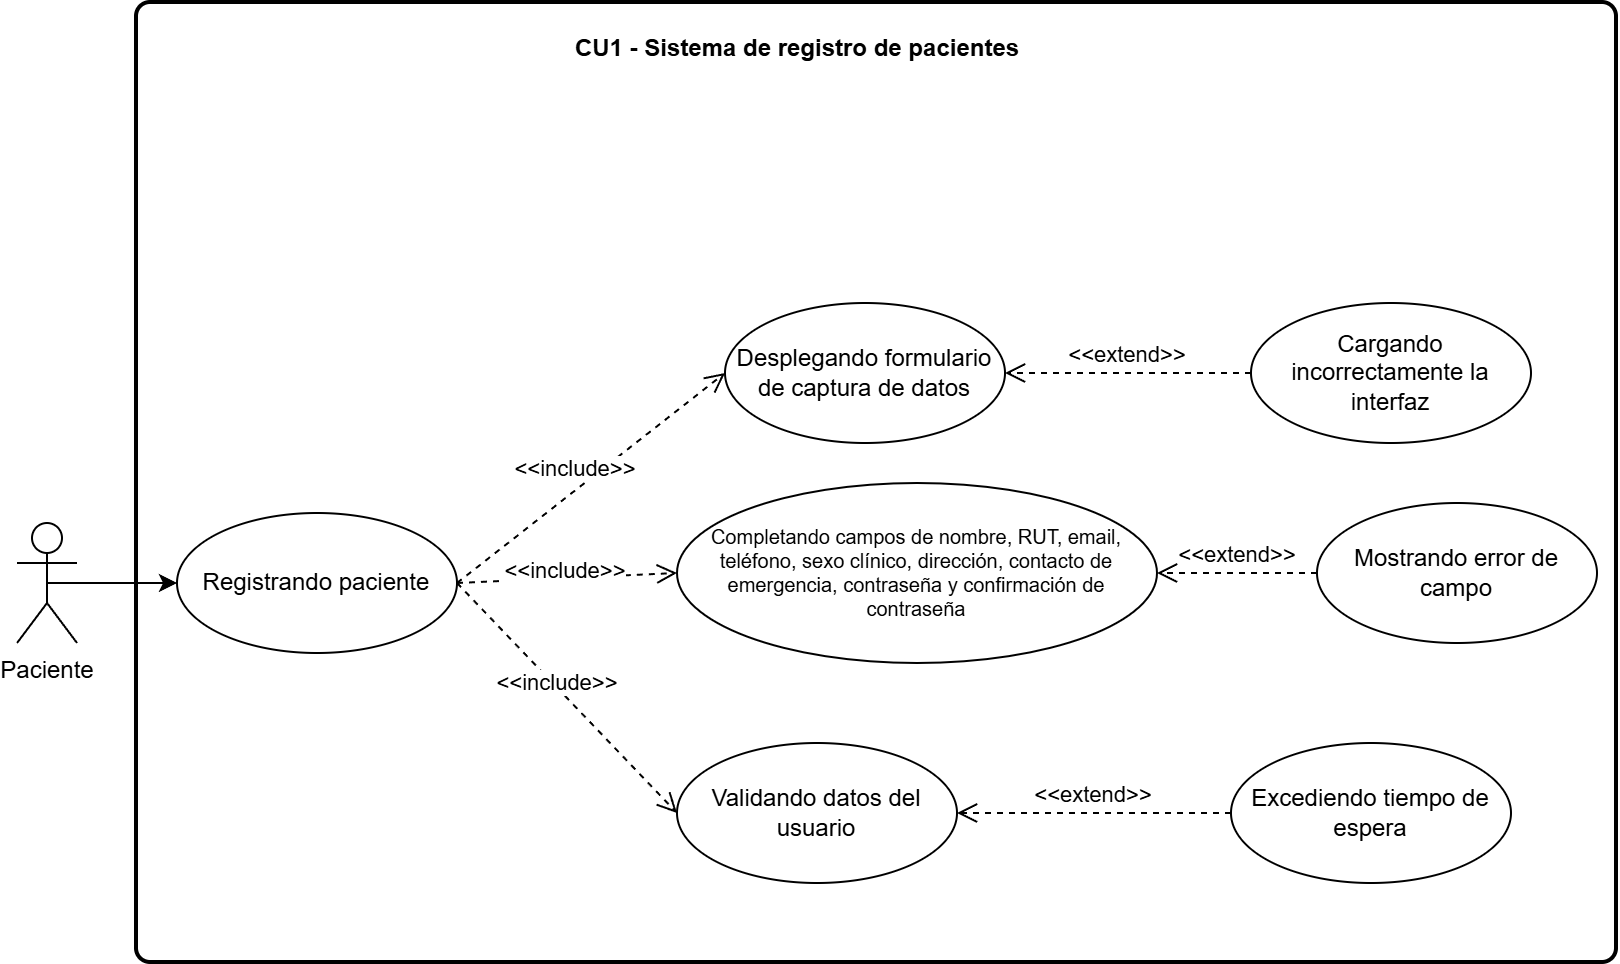

The diagram above was exported from draw.io. Its source (the exported page's mxGraphModel, read from the mxfile embedded in the PNG):
<mxGraphModel dx="1643" dy="863" grid="1" gridSize="10" guides="1" tooltips="1" connect="1" arrows="1" fold="1" page="1" pageScale="1" pageWidth="827" pageHeight="1169" math="0" shadow="0">
  <root>
    <mxCell id="0" />
    <mxCell id="1" parent="0" />
    <mxCell id="5BqdgIY68GKaapdg8CJo-8" parent="1" style="rounded=1;whiteSpace=wrap;html=1;absoluteArcSize=1;arcSize=14;strokeWidth=2;" value="" vertex="1">
      <mxGeometry height="480" width="740" x="110" y="50" as="geometry" />
    </mxCell>
    <mxCell id="PZBczocmxogTtEWJ4sxT-19" edge="1" parent="1" source="PZBczocmxogTtEWJ4sxT-22" style="html=1;verticalAlign=bottom;endArrow=open;dashed=1;endSize=8;curved=0;rounded=0;entryX=0;entryY=0.5;entryDx=0;entryDy=0;exitX=1;exitY=0.5;exitDx=0;exitDy=0;" target="imlfr9pQH4bJmzNqIGrN-4" value="&amp;lt;&amp;lt;include&amp;gt;&amp;gt;">
      <mxGeometry relative="1" x="-0.027" y="-5" as="geometry">
        <mxPoint as="offset" />
        <mxPoint x="310" y="340" as="sourcePoint" />
        <mxPoint x="280" y="450" as="targetPoint" />
      </mxGeometry>
    </mxCell>
    <mxCell id="PZBczocmxogTtEWJ4sxT-23" edge="1" parent="1" source="PZBczocmxogTtEWJ4sxT-20" style="edgeStyle=orthogonalEdgeStyle;rounded=0;orthogonalLoop=1;jettySize=auto;html=1;exitX=0.5;exitY=0.5;exitDx=0;exitDy=0;exitPerimeter=0;entryX=0;entryY=0.5;entryDx=0;entryDy=0;" target="PZBczocmxogTtEWJ4sxT-22">
      <mxGeometry relative="1" as="geometry" />
    </mxCell>
    <mxCell id="PZBczocmxogTtEWJ4sxT-20" parent="1" style="shape=umlActor;verticalLabelPosition=bottom;verticalAlign=top;html=1;" value="Paciente" vertex="1">
      <mxGeometry height="60" width="30" x="50" y="310" as="geometry" />
    </mxCell>
    <mxCell id="PZBczocmxogTtEWJ4sxT-22" parent="1" style="ellipse;whiteSpace=wrap;html=1;" value="Registrando paciente" vertex="1">
      <mxGeometry height="70" width="140" x="130" y="305" as="geometry" />
    </mxCell>
    <mxCell id="PZBczocmxogTtEWJ4sxT-24" parent="1" style="ellipse;whiteSpace=wrap;html=1;" value="Desplegando formulario de captura de datos" vertex="1">
      <mxGeometry height="70" width="140" x="404" y="200" as="geometry" />
    </mxCell>
    <mxCell id="PZBczocmxogTtEWJ4sxT-25" parent="1" style="ellipse;whiteSpace=wrap;html=1;" value="Validando datos del usuario" vertex="1">
      <mxGeometry height="70" width="140" x="380" y="420" as="geometry" />
    </mxCell>
    <mxCell id="PZBczocmxogTtEWJ4sxT-27" parent="1" style="ellipse;whiteSpace=wrap;html=1;" value="Mostrando error de campo" vertex="1">
      <mxGeometry height="70" width="140" x="700" y="300" as="geometry" />
    </mxCell>
    <mxCell id="PZBczocmxogTtEWJ4sxT-28" edge="1" parent="1" source="PZBczocmxogTtEWJ4sxT-27" style="html=1;verticalAlign=bottom;endArrow=open;dashed=1;endSize=8;curved=0;rounded=0;entryX=1;entryY=0.5;entryDx=0;entryDy=0;exitX=0;exitY=0.5;exitDx=0;exitDy=0;" target="imlfr9pQH4bJmzNqIGrN-4" value="&amp;lt;&amp;lt;extend&amp;gt;&amp;gt;">
      <mxGeometry relative="1" as="geometry">
        <Array as="points" />
        <mxPoint x="362" y="380" as="sourcePoint" />
        <mxPoint x="617" y="340" as="targetPoint" />
      </mxGeometry>
    </mxCell>
    <mxCell id="imlfr9pQH4bJmzNqIGrN-2" edge="1" parent="1" source="imlfr9pQH4bJmzNqIGrN-3" style="html=1;verticalAlign=bottom;endArrow=open;dashed=1;endSize=8;curved=0;rounded=0;entryX=1;entryY=0.5;entryDx=0;entryDy=0;exitX=0;exitY=0.5;exitDx=0;exitDy=0;" target="PZBczocmxogTtEWJ4sxT-25" value="&amp;lt;&amp;lt;extend&amp;gt;&amp;gt;">
      <mxGeometry relative="1" as="geometry">
        <Array as="points" />
        <mxPoint x="595" y="465" as="sourcePoint" />
        <mxPoint x="585" y="460" as="targetPoint" />
      </mxGeometry>
    </mxCell>
    <mxCell id="imlfr9pQH4bJmzNqIGrN-3" parent="1" style="ellipse;whiteSpace=wrap;html=1;" value="Excediendo tiempo de espera" vertex="1">
      <mxGeometry height="70" width="140" x="657" y="420" as="geometry" />
    </mxCell>
    <mxCell id="imlfr9pQH4bJmzNqIGrN-4" parent="1" style="ellipse;whiteSpace=wrap;html=1;fontSize=10;" value="Completando campos de nombre, RUT, email, teléfono, sexo clínico, dirección, contacto de emergencia, contraseña y confirmación de contraseña" vertex="1">
      <mxGeometry height="90" width="240" x="380" y="290" as="geometry" />
    </mxCell>
    <mxCell id="imlfr9pQH4bJmzNqIGrN-5" edge="1" parent="1" source="PZBczocmxogTtEWJ4sxT-22" style="html=1;verticalAlign=bottom;endArrow=open;dashed=1;endSize=8;curved=0;rounded=0;exitX=1;exitY=0.5;exitDx=0;exitDy=0;entryX=0;entryY=0.5;entryDx=0;entryDy=0;" target="PZBczocmxogTtEWJ4sxT-24" value="&amp;lt;&amp;lt;include&amp;gt;&amp;gt;">
      <mxGeometry relative="1" x="-0.1077" y="2" as="geometry">
        <mxPoint as="offset" />
        <mxPoint x="310" y="340" as="sourcePoint" />
        <mxPoint x="290" y="210" as="targetPoint" />
      </mxGeometry>
    </mxCell>
    <mxCell id="imlfr9pQH4bJmzNqIGrN-7" parent="1" style="ellipse;whiteSpace=wrap;html=1;" value="Cargando incorrectamente la interfaz" vertex="1">
      <mxGeometry height="70" width="140" x="667" y="200" as="geometry" />
    </mxCell>
    <mxCell id="imlfr9pQH4bJmzNqIGrN-8" edge="1" parent="1" source="imlfr9pQH4bJmzNqIGrN-7" style="html=1;verticalAlign=bottom;endArrow=open;dashed=1;endSize=8;curved=0;rounded=0;entryX=1;entryY=0.5;entryDx=0;entryDy=0;exitX=0;exitY=0.5;exitDx=0;exitDy=0;" target="PZBczocmxogTtEWJ4sxT-24" value="&amp;lt;&amp;lt;extend&amp;gt;&amp;gt;">
      <mxGeometry relative="1" as="geometry">
        <Array as="points" />
        <mxPoint x="675" y="260" as="sourcePoint" />
        <mxPoint x="535" y="260" as="targetPoint" />
      </mxGeometry>
    </mxCell>
    <mxCell id="5BqdgIY68GKaapdg8CJo-7" edge="1" parent="1" source="PZBczocmxogTtEWJ4sxT-22" style="html=1;verticalAlign=bottom;endArrow=open;dashed=1;endSize=8;curved=0;rounded=0;entryX=0;entryY=0.5;entryDx=0;entryDy=0;exitX=1;exitY=0.5;exitDx=0;exitDy=0;" target="PZBczocmxogTtEWJ4sxT-25" value="&amp;lt;&amp;lt;include&amp;gt;&amp;gt;">
      <mxGeometry relative="1" x="-0.027" y="-5" as="geometry">
        <mxPoint as="offset" />
        <mxPoint x="210" y="460" as="sourcePoint" />
        <mxPoint x="390" y="530" as="targetPoint" />
      </mxGeometry>
    </mxCell>
    <mxCell id="ojnMEPHLAZ9JMUTZN0SC-1" parent="1" style="text;align=center;fontStyle=1;verticalAlign=middle;spacingLeft=3;spacingRight=3;strokeColor=none;rotatable=0;points=[[0,0.5],[1,0.5]];portConstraint=eastwest;html=1;" value="CU1 - Sistema de registro de pacientes" vertex="1">
      <mxGeometry height="26" width="80" x="400" y="60" as="geometry" />
    </mxCell>
  </root>
</mxGraphModel>